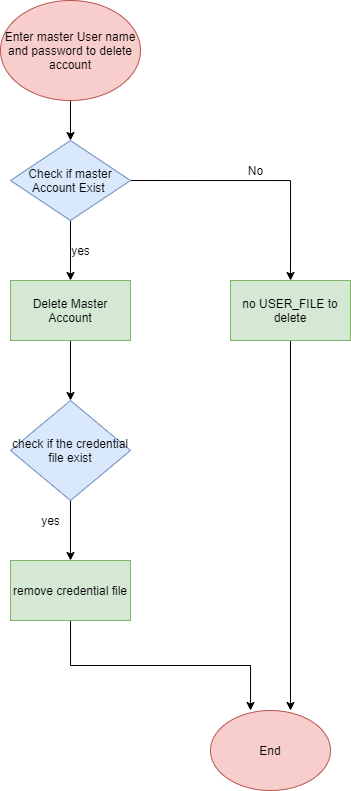

The diagram above was exported from draw.io. Its source (the exported page's mxGraphModel, read from the mxfile embedded in the PNG):
<mxGraphModel dx="1221" dy="613" grid="1" gridSize="10" guides="1" tooltips="1" connect="1" arrows="1" fold="1" page="1" pageScale="1" pageWidth="850" pageHeight="1100" math="0" shadow="0">
  <root>
    <mxCell id="0" />
    <mxCell id="1" parent="0" />
    <mxCell id="hTUKpjZFPAYQ-6N2WF2c-3" style="edgeStyle=orthogonalEdgeStyle;rounded=0;orthogonalLoop=1;jettySize=auto;html=1;exitX=0.5;exitY=1;exitDx=0;exitDy=0;" edge="1" parent="1" source="hTUKpjZFPAYQ-6N2WF2c-2" target="hTUKpjZFPAYQ-6N2WF2c-4">
      <mxGeometry relative="1" as="geometry">
        <mxPoint x="420" y="200" as="targetPoint" />
      </mxGeometry>
    </mxCell>
    <mxCell id="hTUKpjZFPAYQ-6N2WF2c-2" value="Enter master User name and password to delete account" style="ellipse;whiteSpace=wrap;html=1;fillColor=#f8cecc;strokeColor=#b85450;" vertex="1" parent="1">
      <mxGeometry x="350" y="40" width="140" height="100" as="geometry" />
    </mxCell>
    <mxCell id="hTUKpjZFPAYQ-6N2WF2c-5" style="edgeStyle=orthogonalEdgeStyle;rounded=0;orthogonalLoop=1;jettySize=auto;html=1;exitX=0.5;exitY=1;exitDx=0;exitDy=0;" edge="1" parent="1" source="hTUKpjZFPAYQ-6N2WF2c-4">
      <mxGeometry relative="1" as="geometry">
        <mxPoint x="420" y="320" as="targetPoint" />
      </mxGeometry>
    </mxCell>
    <mxCell id="hTUKpjZFPAYQ-6N2WF2c-8" style="edgeStyle=orthogonalEdgeStyle;rounded=0;orthogonalLoop=1;jettySize=auto;html=1;exitX=1;exitY=0.5;exitDx=0;exitDy=0;" edge="1" parent="1" source="hTUKpjZFPAYQ-6N2WF2c-4">
      <mxGeometry relative="1" as="geometry">
        <mxPoint x="640" y="320" as="targetPoint" />
      </mxGeometry>
    </mxCell>
    <mxCell id="hTUKpjZFPAYQ-6N2WF2c-4" value="Check if master Account Exist&amp;nbsp;" style="rhombus;whiteSpace=wrap;html=1;fillColor=#dae8fc;strokeColor=#6c8ebf;" vertex="1" parent="1">
      <mxGeometry x="360" y="180" width="120" height="80" as="geometry" />
    </mxCell>
    <mxCell id="hTUKpjZFPAYQ-6N2WF2c-11" style="edgeStyle=orthogonalEdgeStyle;rounded=0;orthogonalLoop=1;jettySize=auto;html=1;exitX=0.5;exitY=1;exitDx=0;exitDy=0;" edge="1" parent="1" source="hTUKpjZFPAYQ-6N2WF2c-6">
      <mxGeometry relative="1" as="geometry">
        <mxPoint x="420" y="440" as="targetPoint" />
      </mxGeometry>
    </mxCell>
    <mxCell id="hTUKpjZFPAYQ-6N2WF2c-6" value="Delete Master Account" style="rounded=0;whiteSpace=wrap;html=1;fillColor=#d5e8d4;strokeColor=#82b366;" vertex="1" parent="1">
      <mxGeometry x="360" y="320" width="120" height="60" as="geometry" />
    </mxCell>
    <mxCell id="hTUKpjZFPAYQ-6N2WF2c-7" value="yes" style="text;html=1;align=center;verticalAlign=middle;resizable=0;points=[];autosize=1;strokeColor=none;" vertex="1" parent="1">
      <mxGeometry x="415" y="280" width="30" height="20" as="geometry" />
    </mxCell>
    <mxCell id="hTUKpjZFPAYQ-6N2WF2c-9" value="No" style="text;html=1;align=center;verticalAlign=middle;resizable=0;points=[];autosize=1;strokeColor=none;" vertex="1" parent="1">
      <mxGeometry x="590" y="200" width="30" height="20" as="geometry" />
    </mxCell>
    <mxCell id="hTUKpjZFPAYQ-6N2WF2c-17" style="edgeStyle=orthogonalEdgeStyle;rounded=0;orthogonalLoop=1;jettySize=auto;html=1;exitX=0.5;exitY=1;exitDx=0;exitDy=0;" edge="1" parent="1" source="hTUKpjZFPAYQ-6N2WF2c-10">
      <mxGeometry relative="1" as="geometry">
        <mxPoint x="640" y="750" as="targetPoint" />
      </mxGeometry>
    </mxCell>
    <mxCell id="hTUKpjZFPAYQ-6N2WF2c-10" value="no USER_FILE to delete" style="rounded=0;whiteSpace=wrap;html=1;fillColor=#d5e8d4;strokeColor=#82b366;" vertex="1" parent="1">
      <mxGeometry x="580" y="320" width="120" height="60" as="geometry" />
    </mxCell>
    <mxCell id="hTUKpjZFPAYQ-6N2WF2c-13" style="edgeStyle=orthogonalEdgeStyle;rounded=0;orthogonalLoop=1;jettySize=auto;html=1;exitX=0.5;exitY=1;exitDx=0;exitDy=0;" edge="1" parent="1" source="hTUKpjZFPAYQ-6N2WF2c-12">
      <mxGeometry relative="1" as="geometry">
        <mxPoint x="420" y="600" as="targetPoint" />
      </mxGeometry>
    </mxCell>
    <mxCell id="hTUKpjZFPAYQ-6N2WF2c-12" value="check if the credential file exist" style="rhombus;whiteSpace=wrap;html=1;fillColor=#dae8fc;strokeColor=#6c8ebf;" vertex="1" parent="1">
      <mxGeometry x="360" y="440" width="120" height="100" as="geometry" />
    </mxCell>
    <mxCell id="hTUKpjZFPAYQ-6N2WF2c-14" value="yes" style="text;html=1;align=center;verticalAlign=middle;resizable=0;points=[];autosize=1;strokeColor=none;" vertex="1" parent="1">
      <mxGeometry x="385" y="550" width="30" height="20" as="geometry" />
    </mxCell>
    <mxCell id="hTUKpjZFPAYQ-6N2WF2c-16" style="edgeStyle=orthogonalEdgeStyle;rounded=0;orthogonalLoop=1;jettySize=auto;html=1;exitX=0.5;exitY=1;exitDx=0;exitDy=0;" edge="1" parent="1" source="hTUKpjZFPAYQ-6N2WF2c-15">
      <mxGeometry relative="1" as="geometry">
        <mxPoint x="600" y="750" as="targetPoint" />
        <Array as="points">
          <mxPoint x="420" y="705" />
          <mxPoint x="600" y="705" />
        </Array>
      </mxGeometry>
    </mxCell>
    <mxCell id="hTUKpjZFPAYQ-6N2WF2c-15" value="remove credential file" style="rounded=0;whiteSpace=wrap;html=1;fillColor=#d5e8d4;strokeColor=#82b366;" vertex="1" parent="1">
      <mxGeometry x="360" y="600" width="120" height="60" as="geometry" />
    </mxCell>
    <mxCell id="hTUKpjZFPAYQ-6N2WF2c-18" value="End" style="ellipse;whiteSpace=wrap;html=1;fillColor=#f8cecc;strokeColor=#b85450;" vertex="1" parent="1">
      <mxGeometry x="560" y="750" width="120" height="80" as="geometry" />
    </mxCell>
  </root>
</mxGraphModel>